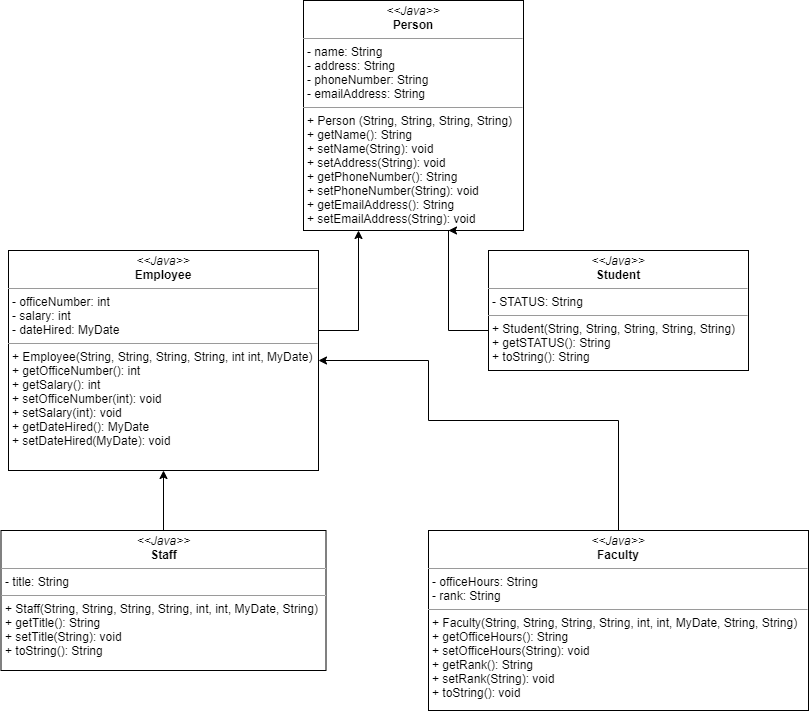

The diagram above was exported from draw.io. Its source (the exported page's mxGraphModel, read from the mxfile embedded in the PNG):
<mxGraphModel dx="1086" dy="806" grid="1" gridSize="10" guides="1" tooltips="1" connect="1" arrows="1" fold="1" page="1" pageScale="1" pageWidth="850" pageHeight="1100" math="0" shadow="0">
  <root>
    <mxCell id="0" />
    <mxCell id="1" parent="0" />
    <mxCell id="wEQSDkah1havwfYiTGN_-1" value="&lt;p style=&quot;margin: 0px ; margin-top: 4px ; text-align: center&quot;&gt;&lt;i&gt;&amp;lt;&amp;lt;Java&amp;gt;&amp;gt;&lt;/i&gt;&lt;br&gt;&lt;b&gt;Person&lt;/b&gt;&lt;/p&gt;&lt;hr size=&quot;1&quot;&gt;&lt;p style=&quot;margin: 0px ; margin-left: 4px&quot;&gt;- name: String&lt;br&gt;&lt;/p&gt;&lt;p style=&quot;margin: 0px ; margin-left: 4px&quot;&gt;- address: String&lt;/p&gt;&lt;p style=&quot;margin: 0px ; margin-left: 4px&quot;&gt;- phoneNumber: String&lt;/p&gt;&lt;p style=&quot;margin: 0px ; margin-left: 4px&quot;&gt;- emailAddress: String&lt;/p&gt;&lt;hr size=&quot;1&quot;&gt;&lt;p style=&quot;margin: 0px ; margin-left: 4px&quot;&gt;+ Person (String, String, String, String)&lt;br&gt;+ getName(): String&lt;/p&gt;&lt;p style=&quot;margin: 0px ; margin-left: 4px&quot;&gt;+ setName(String): void&lt;/p&gt;&lt;p style=&quot;margin: 0px ; margin-left: 4px&quot;&gt;+ setAddress(String): void&lt;/p&gt;&lt;p style=&quot;margin: 0px ; margin-left: 4px&quot;&gt;+ getPhoneNumber(): String&lt;/p&gt;&lt;p style=&quot;margin: 0px ; margin-left: 4px&quot;&gt;+ setPhoneNumber(String): void&lt;/p&gt;&lt;p style=&quot;margin: 0px ; margin-left: 4px&quot;&gt;+ getEmailAddress(): String&lt;/p&gt;&lt;p style=&quot;margin: 0px ; margin-left: 4px&quot;&gt;+ setEmailAddress(String): void&lt;/p&gt;" style="verticalAlign=top;align=left;overflow=fill;fontSize=12;fontFamily=Helvetica;html=1;" vertex="1" parent="1">
      <mxGeometry x="315" y="10" width="220" height="230" as="geometry" />
    </mxCell>
    <mxCell id="wEQSDkah1havwfYiTGN_-3" style="edgeStyle=orthogonalEdgeStyle;rounded=0;orthogonalLoop=1;jettySize=auto;html=1;entryX=0.25;entryY=1;entryDx=0;entryDy=0;" edge="1" parent="1" source="wEQSDkah1havwfYiTGN_-2" target="wEQSDkah1havwfYiTGN_-1">
      <mxGeometry relative="1" as="geometry">
        <Array as="points">
          <mxPoint x="370" y="340" />
        </Array>
      </mxGeometry>
    </mxCell>
    <mxCell id="wEQSDkah1havwfYiTGN_-2" value="&lt;p style=&quot;margin: 0px ; margin-top: 4px ; text-align: center&quot;&gt;&lt;i&gt;&amp;lt;&amp;lt;Java&amp;gt;&amp;gt;&lt;/i&gt;&lt;br&gt;&lt;b&gt;Employee&lt;/b&gt;&lt;/p&gt;&lt;hr size=&quot;1&quot;&gt;&lt;p style=&quot;margin: 0px ; margin-left: 4px&quot;&gt;- officeNumber: int&lt;br&gt;- salary: int&lt;/p&gt;&lt;p style=&quot;margin: 0px ; margin-left: 4px&quot;&gt;- dateHired: MyDate&lt;/p&gt;&lt;hr size=&quot;1&quot;&gt;&lt;p style=&quot;margin: 0px ; margin-left: 4px&quot;&gt;+ Employee(String, String, String, String, int int, MyDate)&lt;br&gt;+ getOfficeNumber(): int&lt;/p&gt;&lt;p style=&quot;margin: 0px ; margin-left: 4px&quot;&gt;+ getSalary(): int&lt;/p&gt;&lt;p style=&quot;margin: 0px ; margin-left: 4px&quot;&gt;+ setOfficeNumber(int): void&lt;/p&gt;&lt;p style=&quot;margin: 0px ; margin-left: 4px&quot;&gt;+ setSalary(int): void&lt;/p&gt;&lt;p style=&quot;margin: 0px ; margin-left: 4px&quot;&gt;+ getDateHired(): MyDate&lt;/p&gt;&lt;p style=&quot;margin: 0px ; margin-left: 4px&quot;&gt;+ setDateHired(MyDate): void&lt;/p&gt;&lt;p style=&quot;margin: 0px ; margin-left: 4px&quot;&gt;&lt;br&gt;&lt;/p&gt;" style="verticalAlign=top;align=left;overflow=fill;fontSize=12;fontFamily=Helvetica;html=1;" vertex="1" parent="1">
      <mxGeometry x="20" y="260" width="310" height="220" as="geometry" />
    </mxCell>
    <mxCell id="wEQSDkah1havwfYiTGN_-5" style="edgeStyle=orthogonalEdgeStyle;rounded=0;orthogonalLoop=1;jettySize=auto;html=1;" edge="1" parent="1" source="wEQSDkah1havwfYiTGN_-4">
      <mxGeometry relative="1" as="geometry">
        <mxPoint x="460" y="240" as="targetPoint" />
        <Array as="points">
          <mxPoint x="460" y="340" />
          <mxPoint x="460" y="240" />
          <mxPoint x="480" y="240" />
        </Array>
      </mxGeometry>
    </mxCell>
    <mxCell id="wEQSDkah1havwfYiTGN_-4" value="&lt;p style=&quot;margin: 0px ; margin-top: 4px ; text-align: center&quot;&gt;&lt;i&gt;&amp;lt;&amp;lt;Java&amp;gt;&amp;gt;&lt;/i&gt;&lt;br&gt;&lt;b&gt;Student&lt;/b&gt;&lt;/p&gt;&lt;hr size=&quot;1&quot;&gt;&lt;p style=&quot;margin: 0px ; margin-left: 4px&quot;&gt;- STATUS: String&lt;br&gt;&lt;/p&gt;&lt;hr size=&quot;1&quot;&gt;&lt;p style=&quot;margin: 0px ; margin-left: 4px&quot;&gt;+ Student(String, String, String, String, String)&lt;br&gt;+ getSTATUS(): String&lt;/p&gt;&lt;p style=&quot;margin: 0px ; margin-left: 4px&quot;&gt;+ toString(): String&lt;/p&gt;" style="verticalAlign=top;align=left;overflow=fill;fontSize=12;fontFamily=Helvetica;html=1;" vertex="1" parent="1">
      <mxGeometry x="500" y="260" width="260" height="120" as="geometry" />
    </mxCell>
    <mxCell id="wEQSDkah1havwfYiTGN_-7" style="edgeStyle=orthogonalEdgeStyle;rounded=0;orthogonalLoop=1;jettySize=auto;html=1;entryX=0.5;entryY=1;entryDx=0;entryDy=0;" edge="1" parent="1" source="wEQSDkah1havwfYiTGN_-6" target="wEQSDkah1havwfYiTGN_-2">
      <mxGeometry relative="1" as="geometry" />
    </mxCell>
    <mxCell id="wEQSDkah1havwfYiTGN_-6" value="&lt;p style=&quot;margin: 0px ; margin-top: 4px ; text-align: center&quot;&gt;&lt;i&gt;&amp;lt;&amp;lt;Java&amp;gt;&amp;gt;&lt;/i&gt;&lt;br&gt;&lt;b&gt;Staff&lt;/b&gt;&lt;/p&gt;&lt;hr size=&quot;1&quot;&gt;&lt;p style=&quot;margin: 0px ; margin-left: 4px&quot;&gt;- title: String&lt;br&gt;&lt;/p&gt;&lt;hr size=&quot;1&quot;&gt;&lt;p style=&quot;margin: 0px ; margin-left: 4px&quot;&gt;+ Staff(String, String, String, String, int, int, MyDate, String)&lt;br&gt;+ getTitle(): String&lt;/p&gt;&lt;p style=&quot;margin: 0px ; margin-left: 4px&quot;&gt;+ setTitle(String): void&lt;/p&gt;&lt;p style=&quot;margin: 0px ; margin-left: 4px&quot;&gt;+ toString(): String&lt;/p&gt;" style="verticalAlign=top;align=left;overflow=fill;fontSize=12;fontFamily=Helvetica;html=1;" vertex="1" parent="1">
      <mxGeometry x="12.5" y="540" width="325" height="140" as="geometry" />
    </mxCell>
    <mxCell id="wEQSDkah1havwfYiTGN_-9" style="edgeStyle=orthogonalEdgeStyle;rounded=0;orthogonalLoop=1;jettySize=auto;html=1;entryX=1;entryY=0.5;entryDx=0;entryDy=0;" edge="1" parent="1" source="wEQSDkah1havwfYiTGN_-8" target="wEQSDkah1havwfYiTGN_-2">
      <mxGeometry relative="1" as="geometry">
        <Array as="points">
          <mxPoint x="630" y="430" />
          <mxPoint x="440" y="430" />
          <mxPoint x="440" y="370" />
        </Array>
      </mxGeometry>
    </mxCell>
    <mxCell id="wEQSDkah1havwfYiTGN_-8" value="&lt;p style=&quot;margin: 0px ; margin-top: 4px ; text-align: center&quot;&gt;&lt;i&gt;&amp;lt;&amp;lt;Java&amp;gt;&amp;gt;&lt;/i&gt;&lt;br&gt;&lt;b&gt;Faculty&lt;/b&gt;&lt;/p&gt;&lt;hr size=&quot;1&quot;&gt;&lt;p style=&quot;margin: 0px ; margin-left: 4px&quot;&gt;- officeHours: String&lt;br&gt;- rank: String&lt;/p&gt;&lt;hr size=&quot;1&quot;&gt;&lt;p style=&quot;margin: 0px ; margin-left: 4px&quot;&gt;+ Faculty(String, String, String, String, int, int, MyDate, String, String)&lt;br&gt;+ getOfficeHours(): String&lt;/p&gt;&lt;p style=&quot;margin: 0px ; margin-left: 4px&quot;&gt;+ setOfficeHours(String): void&lt;/p&gt;&lt;p style=&quot;margin: 0px ; margin-left: 4px&quot;&gt;+ getRank(): String&lt;/p&gt;&lt;p style=&quot;margin: 0px ; margin-left: 4px&quot;&gt;+ setRank(String): void&lt;/p&gt;&lt;p style=&quot;margin: 0px ; margin-left: 4px&quot;&gt;+ toString(): void&lt;/p&gt;" style="verticalAlign=top;align=left;overflow=fill;fontSize=12;fontFamily=Helvetica;html=1;" vertex="1" parent="1">
      <mxGeometry x="440" y="540" width="380" height="180" as="geometry" />
    </mxCell>
  </root>
</mxGraphModel>